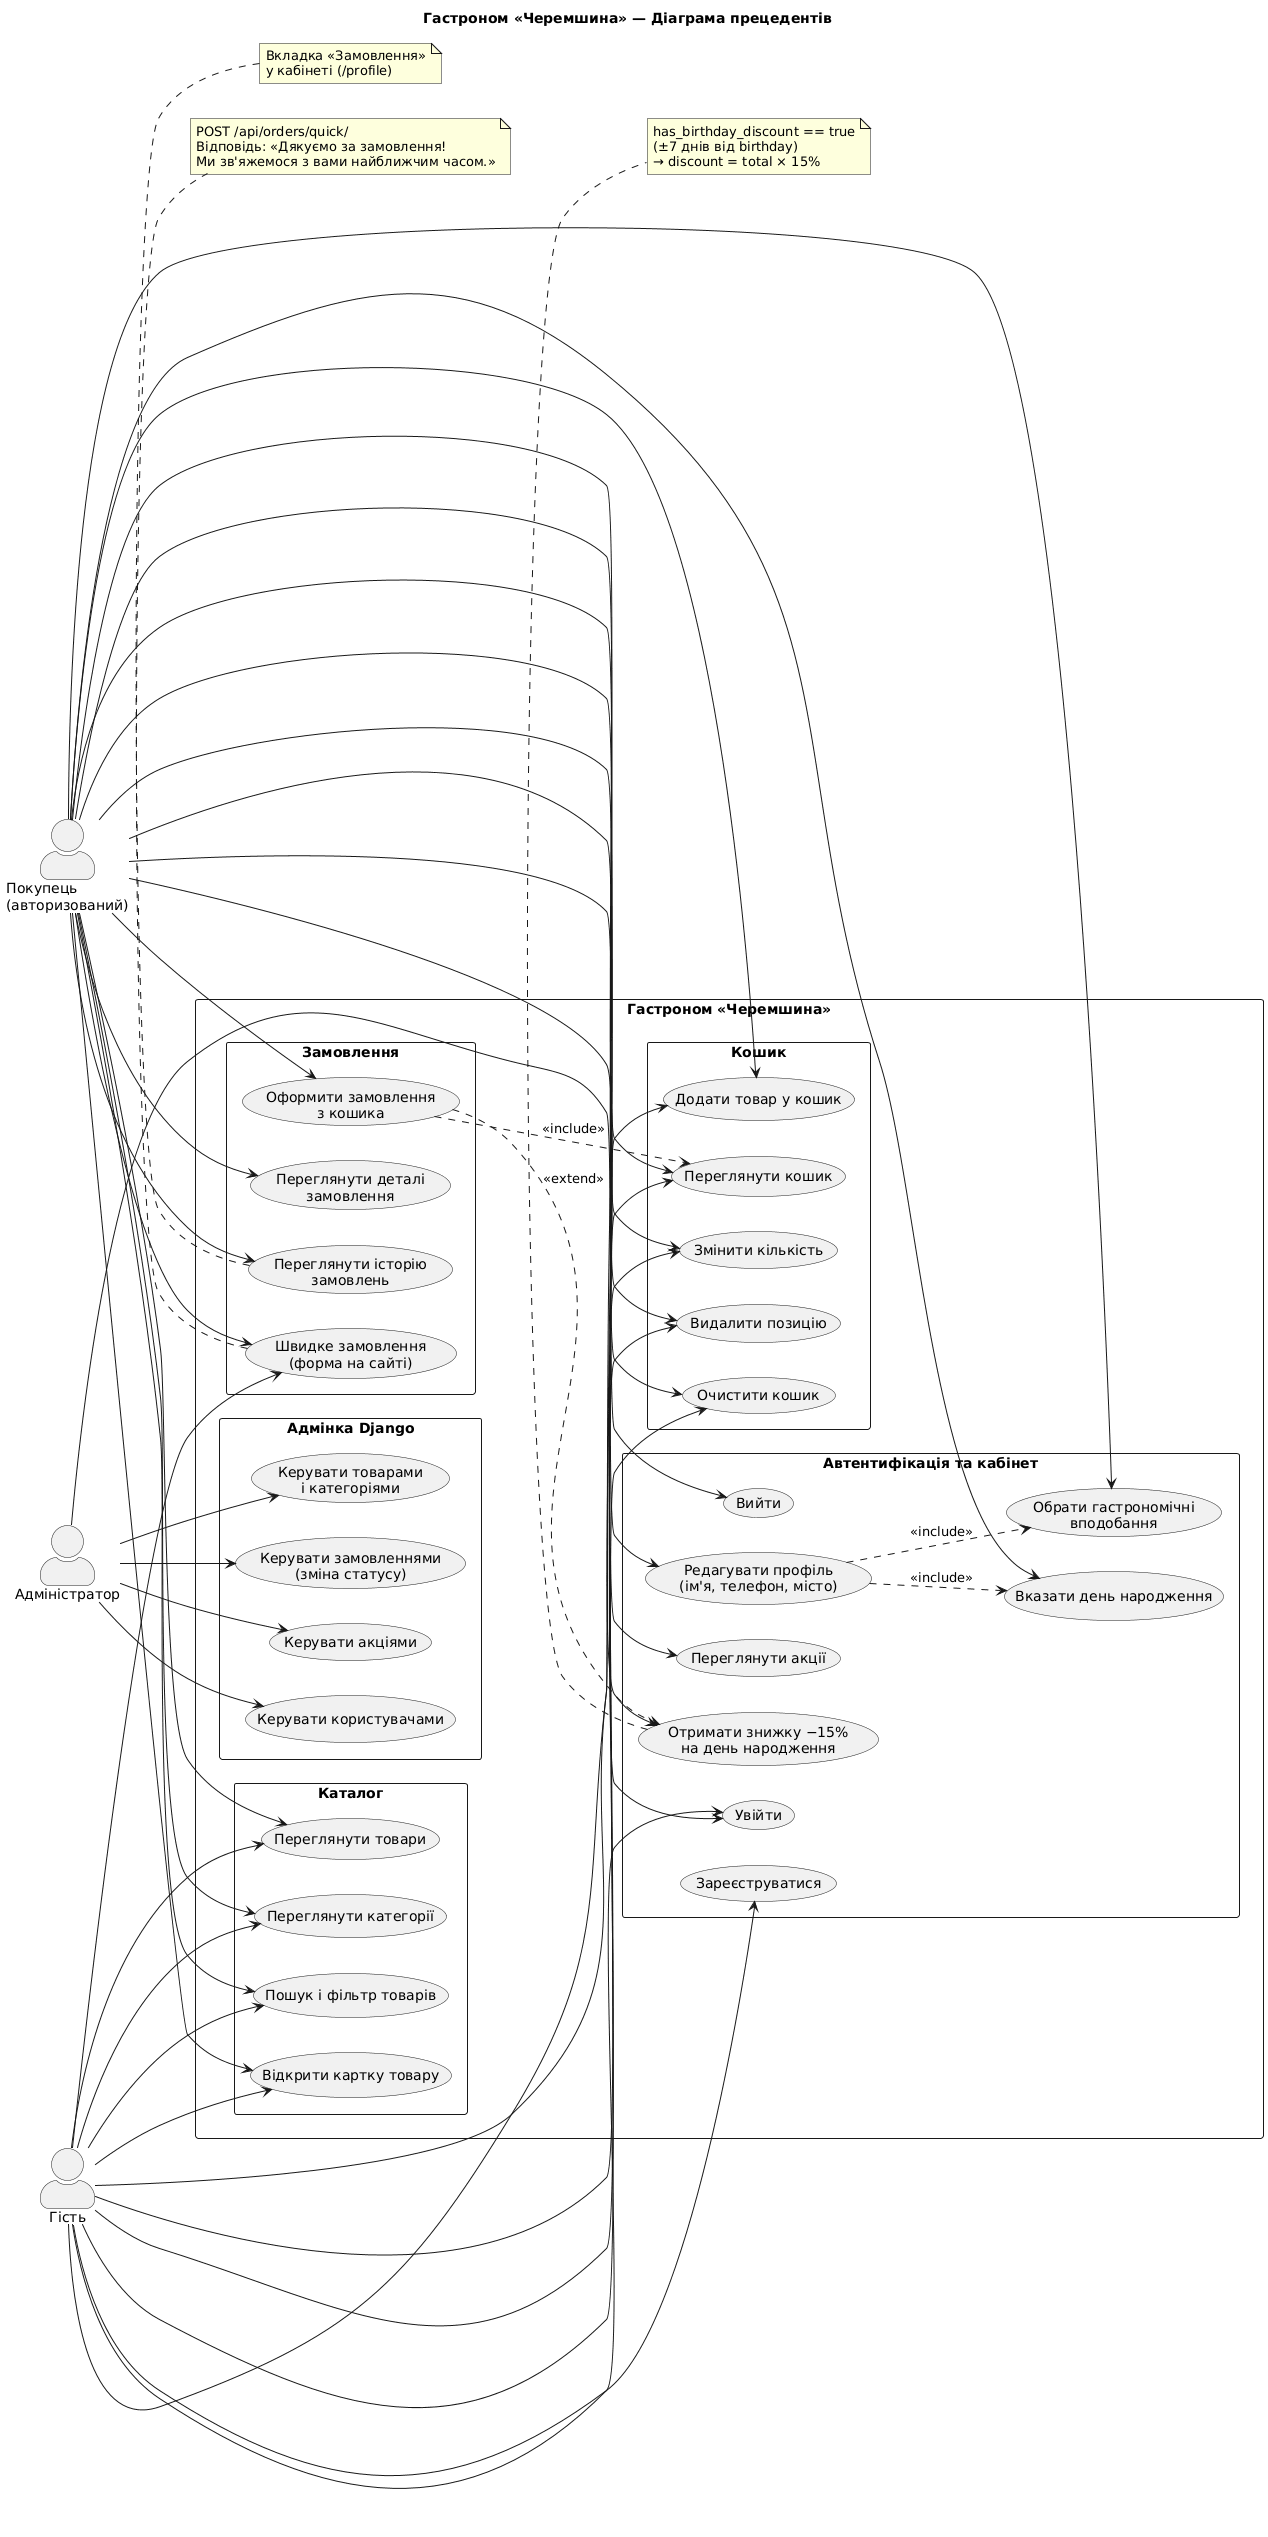

The diagram above was rendered by PlantUML. Its source (embedded in the PNG):
@startuml
title Гастроном «Черемшина» — Діаграма прецедентів

skinparam actorStyle awesome
skinparam shadowing false
skinparam packageStyle rectangle
skinparam defaultFontName "DejaVu Sans"
left to right direction

actor "Гість" as Guest
actor "Покупець\n(авторизований)" as Buyer
actor "Адміністратор" as Admin

rectangle "Гастроном «Черемшина»" {

  package "Каталог" {
    usecase "Переглянути категорії" as UC_Cat
    usecase "Переглянути товари" as UC_Prod
    usecase "Пошук і фільтр товарів" as UC_Search
    usecase "Відкрити картку товару" as UC_Detail
  }

  package "Кошик" {
    usecase "Додати товар у кошик" as UC_Add
    usecase "Переглянути кошик" as UC_ViewCart
    usecase "Змінити кількість" as UC_Qty
    usecase "Видалити позицію" as UC_DelItem
    usecase "Очистити кошик" as UC_Clear
  }

  package "Замовлення" {
    usecase "Швидке замовлення\n(форма на сайті)" as UC_Quick
    usecase "Оформити замовлення\nз кошика" as UC_Checkout
    usecase "Переглянути історію\nзамовлень" as UC_History
    usecase "Переглянути деталі\nзамовлення" as UC_OrderDetail
  }

  package "Автентифікація та кабінет" {
    usecase "Зареєструватися" as UC_Reg
    usecase "Увійти" as UC_Login
    usecase "Вийти" as UC_Logout
    usecase "Редагувати профіль\n(ім'я, телефон, місто)" as UC_Profile
    usecase "Вказати день народження" as UC_Bday
    usecase "Обрати гастрономічні\nвподобання" as UC_Prefs
    usecase "Переглянути акції" as UC_Promo
    usecase "Отримати знижку −15%\nна день народження" as UC_Disc
  }

  package "Адмінка Django" {
    usecase "Керувати товарами\nі категоріями" as UC_AProd
    usecase "Керувати замовленнями\n(зміна статусу)" as UC_AOrder
    usecase "Керувати акціями" as UC_APromo
    usecase "Керувати користувачами" as UC_AUser
  }
}

' Гість
Guest --> UC_Cat
Guest --> UC_Prod
Guest --> UC_Search
Guest --> UC_Detail
Guest --> UC_Add
Guest --> UC_ViewCart
Guest --> UC_Qty
Guest --> UC_DelItem
Guest --> UC_Clear
Guest --> UC_Quick
Guest --> UC_Reg
Guest --> UC_Login

' Покупець
Buyer --> UC_Cat
Buyer --> UC_Prod
Buyer --> UC_Search
Buyer --> UC_Detail
Buyer --> UC_Add
Buyer --> UC_ViewCart
Buyer --> UC_Qty
Buyer --> UC_DelItem
Buyer --> UC_Clear
Buyer --> UC_Quick
Buyer --> UC_Checkout
Buyer --> UC_History
Buyer --> UC_OrderDetail
Buyer --> UC_Logout
Buyer --> UC_Profile
Buyer --> UC_Bday
Buyer --> UC_Prefs
Buyer --> UC_Promo
Buyer --> UC_Disc

' Адмін
Admin --> UC_Login
Admin --> UC_AProd
Admin --> UC_AOrder
Admin --> UC_APromo
Admin --> UC_AUser

' Include / Extend
UC_Checkout ..> UC_ViewCart : <<include>>
UC_Checkout ..> UC_Disc : <<extend>>
UC_Profile ..> UC_Bday : <<include>>
UC_Profile ..> UC_Prefs : <<include>>

note bottom of UC_Quick
  POST /api/orders/quick/
  Відповідь: «Дякуємо за замовлення!
  Ми зв'яжемося з вами найближчим часом.»
end note

note bottom of UC_Disc
  has_birthday_discount == true
  (±7 днів від birthday)
  → discount = total × 15%
end note

note bottom of UC_History
  Вкладка «Замовлення»
  у кабінеті (/profile)
end note
@enduml